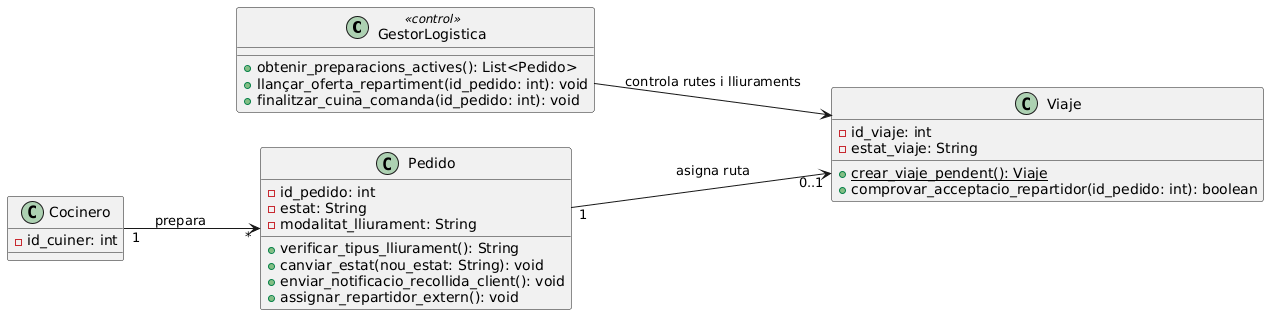

The diagram above was rendered by PlantUML. Its source (embedded in the PNG):
@startuml
left to right direction
skinparam packageStyle rectangle

' --- CAPA DE CONTROL ---
class GestorLogistica <<control>> {
    + obtenir_preparacions_actives(): List<Pedido>
    + llançar_oferta_repartiment(id_pedido: int): void
    + finalitzar_cuina_comanda(id_pedido: int): void
}

' --- CAPA DE ENTIDAD ---
class Cocinero {
    - id_cuiner: int
}

class Pedido {
    - id_pedido: int
    - estat: String
    - modalitat_lliurament: String
    + verificar_tipus_lliurament(): String
    + canviar_estat(nou_estat: String): void
    + enviar_notificacio_recollida_client(): void
    + assignar_repartidor_extern(): void
}

class Viaje {
    - id_viaje: int
    - estat_viaje: String
    + {static} crear_viaje_pendent(): Viaje
    + comprovar_acceptacio_repartidor(id_pedido: int): boolean
}

' --- RELACIONES (Fieles a tu diagrama global) ---
GestorLogistica --> Viaje : controla rutes i lliuraments
Cocinero "1" --> "*" Pedido : prepara
Pedido "1" --> "0..1" Viaje : asigna ruta
@enduml